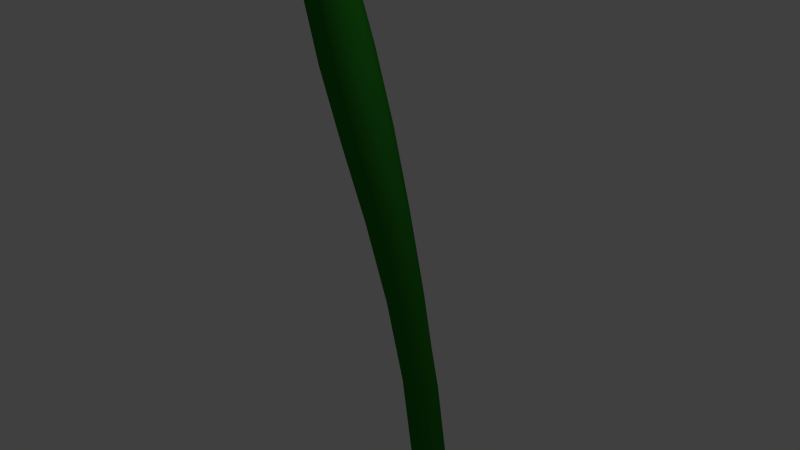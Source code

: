 # Source: liane.blend  (saved by Blender 2.76.0; exported with 4.5.12 LTS)
import bpy
from mathutils import Matrix  # noqa: F401  (used for matrix-valued properties, if any)

bpy.ops.wm.read_factory_settings(use_empty=True)
scene = bpy.context.scene
scene.name = 'Scene'

# ---- collections
col_collection_1 = bpy.data.collections.new('Collection 1'); scene.collection.children.link(col_collection_1)

# ---- materials (node trees are filled in below, after node groups)
mat_material_001 = bpy.data.materials.new('Material.001')
mat_material_001.alpha_threshold = 0.0
mat_material_001.roughness = 0.5

# ---- material node trees
mat_material_001.use_nodes = True; mat_material_001.node_tree.nodes.clear()
_N = mat_material_001.node_tree.nodes; _L = mat_material_001.node_tree.links
n0 = _N.new('ShaderNodeOutputMaterial'); n0.name = 'Material Output'; n0.location = (300, 300)
n1 = _N.new('ShaderNodeBsdfDiffuse'); n1.name = 'Diffuse BSDF'; n1.location = (10, 300)
n1.inputs[0].default_value = (0.02028, 0.2019, 0.01469, 1.0)
_L.new(n1.outputs[0], n0.inputs[0])
n0.is_active_output = True

# ---- world
world_world = bpy.data.worlds.new('World'); scene.world = world_world
world_world.color = (0.05088, 0.05088, 0.05088)
world_world.use_sun_shadow = False
world_world.sun_shadow_jitter_overblur = 0.0
world_world.cycles.sampling_method = 'MANUAL'
world_world.cycles.sample_map_resolution = 256

# ---- cameras
cam_camera = bpy.data.cameras.new('Camera')
cam_camera.clip_end = 100.0
cam_camera.lens = 35.0
cam_camera.sensor_width = 32.0
cam_camera.sensor_height = 18.0
cam_camera.ortho_scale = 7.314
cam_camera.dof.focus_distance = 0.0

# ---- lights
light_lamp = bpy.data.lights.new('Lamp', 'POINT')
light_lamp.transmission_factor = 0.0
light_lamp.cutoff_distance = 30.0
light_lamp.energy = 100.0
light_lamp.shadow_buffer_clip_start = 1.001
light_lamp.shadow_soft_size = 0.1
light_lamp.shadow_maximum_resolution = 0.006
light_lamp.use_absolute_resolution = True
light_lamp.cycles.use_multiple_importance_sampling = False

# ---- curves / text
cu_beziercurve = bpy.data.curves.new('BezierCurve', 'CURVE')
cu_beziercurve.dimensions = '3D'
_sp = cu_beziercurve.splines.new('BEZIER'); _sp.bezier_points.add(1)
_sp.bezier_points.foreach_set('co', [-1.0, 0.0, 0.0, 1.0, 0.0, 0.0])
_sp.bezier_points.foreach_set('handle_left', [-1.5, -0.5, 0.0, 0.0, 0.0, 0.0])
_sp.bezier_points.foreach_set('handle_right', [-0.5, 0.5, 0.0, 2.0, 0.0, 0.0])
for _p, _l, _r in zip(_sp.bezier_points, ['ALIGNED', 'ALIGNED'], ['ALIGNED', 'ALIGNED']): _p.handle_left_type = _l; _p.handle_right_type = _r
_sp.order_u = 0
_sp.order_v = 0
cu_beziercurve.materials.append(mat_material_001)
cu_beziercurve.use_path = True
cu_beziercurve.use_path_clamp = True
cu_beziercurve.bevel_resolution = 0
cu_beziercurve.offset = -0.089
cu_beziercurve.extrude = 0.03
cu_beziercurve.bevel_depth = 0.022
cu_beziercurve.fill_mode = 'FULL'

# ---- objects
ob_beziercurve = bpy.data.objects.new('BezierCurve', cu_beziercurve)
ob_lamp = bpy.data.objects.new('Lamp', light_lamp)
ob_camera = bpy.data.objects.new('Camera', cam_camera)

# ---- transforms, parenting, visibility, modifiers, constraints
ob_beziercurve.location = (0.0, 0.0, 2.394)
ob_beziercurve.rotation_euler = (-3.663, 1.385, -0.3127)
ob_beziercurve.scale = (5.559, 5.559, 5.559)
ob_beziercurve.lineart.crease_threshold = 0.0
_m = ob_beziercurve.modifiers.new('Wave', 'WAVE')
_m.use_normal = True
_m.use_normal_z = False
_m.lifetime = 1700.0
_m.speed = 0.05
_m.height = 0.05
ob_lamp.location = (4.076, 1.005, 5.904)
ob_lamp.rotation_euler = (0.6503, 0.05522, 1.866)
ob_lamp.lock_rotations_4d = False
ob_lamp.empty_display_type = 'ARROWS'
ob_lamp.color = (0.0, 0.0, 0.0, 0.0)
ob_lamp.lineart.crease_threshold = 0.0
ob_camera.location = (7.481, -6.508, 5.344)
ob_camera.rotation_euler = (1.109, 0.01082, 0.8149)
ob_camera.lock_rotations_4d = False
ob_camera.empty_display_type = 'ARROWS'
ob_camera.color = (0.0, 0.0, 0.0, 0.0)
ob_camera.display_type = 'WIRE'
ob_camera.lineart.crease_threshold = 0.0

# ---- collection membership
col_collection_1.objects.link(ob_beziercurve)
col_collection_1.objects.link(ob_lamp)
col_collection_1.objects.link(ob_camera)

# ---- scene / render settings (as saved in the file)
scene.camera = ob_camera
scene.frame_start = 1; scene.frame_end = 3700; scene.frame_set(1195)
scene.render.engine = 'CYCLES'
scene.render.resolution_percentage = 50
scene.render.dither_intensity = 0.0
scene.cycles.use_denoising = False
scene.cycles.samples = 10
scene.cycles.sampling_pattern = 'TABULATED_SOBOL'
scene.cycles.light_sampling_threshold = 0.0
scene.cycles.use_adaptive_sampling = False
scene.cycles.use_light_tree = False
scene.cycles.blur_glossy = 0.0
scene.cycles.pixel_filter_type = 'GAUSSIAN'
scene.cycles.sample_clamp_indirect = 0.0
scene.view_settings.view_transform = 'Standard'
bpy.context.view_layer.update()
